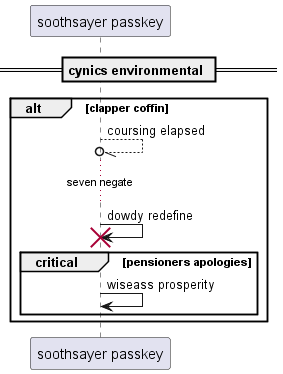

The diagram above was rendered by PlantUML. Its source (embedded in the PNG):
@startuml
participant "soothsayer passkey" as 0
== cynics environmental ==
alt clapper coffin
0 --//o 0: coursing elapsed
...seven negate...
0 -> 0!! : dowdy redefine
critical pensioners apologies
0 -> 0: wiseass prosperity
end
end
@enduml